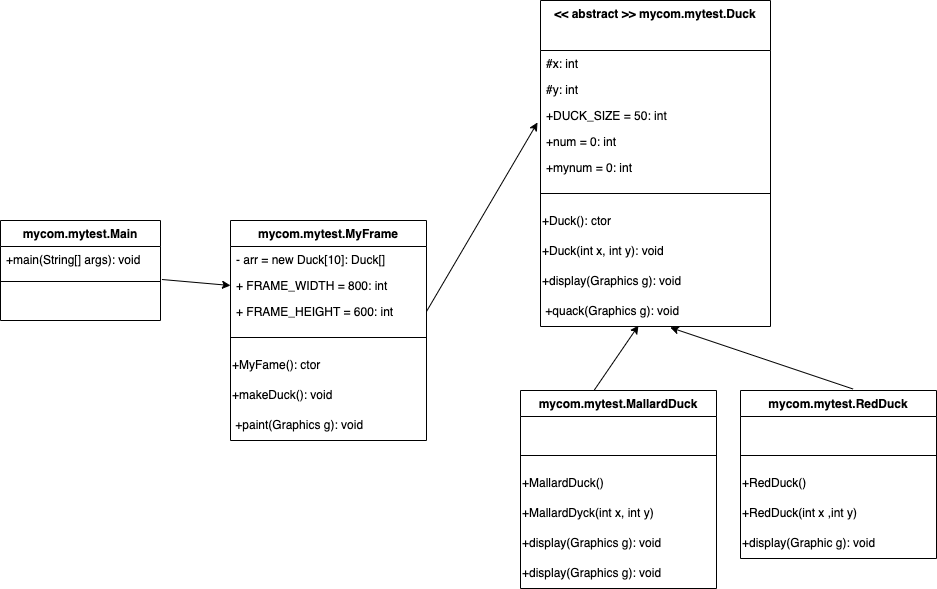

The diagram above was exported from draw.io. Its source (the exported page's mxGraphModel, read from the mxfile embedded in the PNG):
<mxGraphModel dx="925" dy="1483" grid="1" gridSize="10" guides="1" tooltips="1" connect="1" arrows="1" fold="1" page="1" pageScale="1" pageWidth="827" pageHeight="1169" math="0" shadow="0">
  <root>
    <mxCell id="0" />
    <mxCell id="1" parent="0" />
    <mxCell id="2" value="mycom.mytest.Main" style="swimlane;fontStyle=1;align=center;verticalAlign=top;childLayout=stackLayout;horizontal=1;startSize=26;horizontalStack=0;resizeParent=1;resizeParentMax=0;resizeLast=0;collapsible=1;marginBottom=0;" vertex="1" parent="1">
      <mxGeometry x="50" y="170" width="160" height="100" as="geometry" />
    </mxCell>
    <mxCell id="3" value="+main(String[] args): void" style="text;strokeColor=none;fillColor=none;align=left;verticalAlign=top;spacingLeft=4;spacingRight=4;overflow=hidden;rotatable=0;points=[[0,0.5],[1,0.5]];portConstraint=eastwest;" vertex="1" parent="2">
      <mxGeometry y="26" width="160" height="26" as="geometry" />
    </mxCell>
    <mxCell id="4" value="" style="line;strokeWidth=1;fillColor=none;align=left;verticalAlign=middle;spacingTop=-1;spacingLeft=3;spacingRight=3;rotatable=0;labelPosition=right;points=[];portConstraint=eastwest;strokeColor=inherit;" vertex="1" parent="2">
      <mxGeometry y="52" width="160" height="18" as="geometry" />
    </mxCell>
    <mxCell id="6" value="&amp;nbsp; &amp;nbsp;" style="text;html=1;align=center;verticalAlign=middle;resizable=0;points=[];autosize=1;strokeColor=none;fillColor=none;" vertex="1" parent="2">
      <mxGeometry y="70" width="160" height="30" as="geometry" />
    </mxCell>
    <mxCell id="9" value="mycom.mytest.MyFrame" style="swimlane;fontStyle=1;align=center;verticalAlign=top;childLayout=stackLayout;horizontal=1;startSize=26;horizontalStack=0;resizeParent=1;resizeParentMax=0;resizeLast=0;collapsible=1;marginBottom=0;" vertex="1" parent="1">
      <mxGeometry x="280" y="170" width="196" height="220" as="geometry" />
    </mxCell>
    <mxCell id="10" value="- arr = new Duck[10]: Duck[]" style="text;strokeColor=none;fillColor=none;align=left;verticalAlign=top;spacingLeft=4;spacingRight=4;overflow=hidden;rotatable=0;points=[[0,0.5],[1,0.5]];portConstraint=eastwest;" vertex="1" parent="9">
      <mxGeometry y="26" width="196" height="26" as="geometry" />
    </mxCell>
    <mxCell id="13" value="+ FRAME_WIDTH = 800: int" style="text;strokeColor=none;fillColor=none;align=left;verticalAlign=top;spacingLeft=4;spacingRight=4;overflow=hidden;rotatable=0;points=[[0,0.5],[1,0.5]];portConstraint=eastwest;" vertex="1" parent="9">
      <mxGeometry y="52" width="196" height="26" as="geometry" />
    </mxCell>
    <mxCell id="15" value="+ FRAME_HEIGHT = 600: int" style="text;strokeColor=none;fillColor=none;align=left;verticalAlign=top;spacingLeft=4;spacingRight=4;overflow=hidden;rotatable=0;points=[[0,0.5],[1,0.5]];portConstraint=eastwest;" vertex="1" parent="9">
      <mxGeometry y="78" width="196" height="26" as="geometry" />
    </mxCell>
    <mxCell id="11" value="" style="line;strokeWidth=1;fillColor=none;align=left;verticalAlign=middle;spacingTop=-1;spacingLeft=3;spacingRight=3;rotatable=0;labelPosition=right;points=[];portConstraint=eastwest;strokeColor=inherit;" vertex="1" parent="9">
      <mxGeometry y="104" width="196" height="26" as="geometry" />
    </mxCell>
    <mxCell id="18" value="+MyFame(): ctor" style="text;html=1;align=left;verticalAlign=middle;resizable=0;points=[];autosize=1;strokeColor=none;fillColor=none;" vertex="1" parent="9">
      <mxGeometry y="130" width="196" height="30" as="geometry" />
    </mxCell>
    <mxCell id="20" value="+makeDuck(): void" style="text;html=1;align=left;verticalAlign=middle;resizable=0;points=[];autosize=1;strokeColor=none;fillColor=none;" vertex="1" parent="9">
      <mxGeometry y="160" width="196" height="30" as="geometry" />
    </mxCell>
    <mxCell id="12" value="&amp;nbsp;+paint(Graphics g): void&amp;nbsp;&amp;nbsp;" style="text;html=1;align=left;verticalAlign=middle;resizable=0;points=[];autosize=1;strokeColor=none;fillColor=none;" vertex="1" parent="9">
      <mxGeometry y="190" width="196" height="30" as="geometry" />
    </mxCell>
    <mxCell id="21" value="&lt;&lt; abstract &gt;&gt; mycom.mytest.Duck" style="swimlane;fontStyle=1;align=center;verticalAlign=top;childLayout=stackLayout;horizontal=1;startSize=50;horizontalStack=0;resizeParent=1;resizeParentMax=0;resizeLast=0;collapsible=1;marginBottom=0;" vertex="1" parent="1">
      <mxGeometry x="590" y="-50" width="230" height="326" as="geometry" />
    </mxCell>
    <mxCell id="22" value="#x: int" style="text;strokeColor=none;fillColor=none;align=left;verticalAlign=top;spacingLeft=4;spacingRight=4;overflow=hidden;rotatable=0;points=[[0,0.5],[1,0.5]];portConstraint=eastwest;" vertex="1" parent="21">
      <mxGeometry y="50" width="230" height="26" as="geometry" />
    </mxCell>
    <mxCell id="49" value="#y: int" style="text;strokeColor=none;fillColor=none;align=left;verticalAlign=top;spacingLeft=4;spacingRight=4;overflow=hidden;rotatable=0;points=[[0,0.5],[1,0.5]];portConstraint=eastwest;" vertex="1" parent="21">
      <mxGeometry y="76" width="230" height="26" as="geometry" />
    </mxCell>
    <mxCell id="23" value="+DUCK_SIZE = 50: int" style="text;strokeColor=none;fillColor=none;align=left;verticalAlign=top;spacingLeft=4;spacingRight=4;overflow=hidden;rotatable=0;points=[[0,0.5],[1,0.5]];portConstraint=eastwest;" vertex="1" parent="21">
      <mxGeometry y="102" width="230" height="26" as="geometry" />
    </mxCell>
    <mxCell id="24" value="+num = 0: int" style="text;strokeColor=none;fillColor=none;align=left;verticalAlign=top;spacingLeft=4;spacingRight=4;overflow=hidden;rotatable=0;points=[[0,0.5],[1,0.5]];portConstraint=eastwest;" vertex="1" parent="21">
      <mxGeometry y="128" width="230" height="26" as="geometry" />
    </mxCell>
    <mxCell id="50" value="+mynum = 0: int" style="text;strokeColor=none;fillColor=none;align=left;verticalAlign=top;spacingLeft=4;spacingRight=4;overflow=hidden;rotatable=0;points=[[0,0.5],[1,0.5]];portConstraint=eastwest;" vertex="1" parent="21">
      <mxGeometry y="154" width="230" height="26" as="geometry" />
    </mxCell>
    <mxCell id="25" value="" style="line;strokeWidth=1;fillColor=none;align=left;verticalAlign=middle;spacingTop=-1;spacingLeft=3;spacingRight=3;rotatable=0;labelPosition=right;points=[];portConstraint=eastwest;strokeColor=inherit;" vertex="1" parent="21">
      <mxGeometry y="180" width="230" height="26" as="geometry" />
    </mxCell>
    <mxCell id="26" value="+Duck(): ctor" style="text;html=1;align=left;verticalAlign=middle;resizable=0;points=[];autosize=1;strokeColor=none;fillColor=none;" vertex="1" parent="21">
      <mxGeometry y="206" width="230" height="30" as="geometry" />
    </mxCell>
    <mxCell id="51" value="+Duck(int x, int y): void" style="text;html=1;align=left;verticalAlign=middle;resizable=0;points=[];autosize=1;strokeColor=none;fillColor=none;" vertex="1" parent="21">
      <mxGeometry y="236" width="230" height="30" as="geometry" />
    </mxCell>
    <mxCell id="27" value="+display(Graphics g): void" style="text;html=1;align=left;verticalAlign=middle;resizable=0;points=[];autosize=1;strokeColor=none;fillColor=none;" vertex="1" parent="21">
      <mxGeometry y="266" width="230" height="30" as="geometry" />
    </mxCell>
    <mxCell id="28" value="&amp;nbsp;+quack(Graphics g): void&amp;nbsp;&amp;nbsp;" style="text;html=1;align=left;verticalAlign=middle;resizable=0;points=[];autosize=1;strokeColor=none;fillColor=none;" vertex="1" parent="21">
      <mxGeometry y="296" width="230" height="30" as="geometry" />
    </mxCell>
    <mxCell id="29" value="mycom.mytest.MallardDuck" style="swimlane;fontStyle=1;align=center;verticalAlign=top;childLayout=stackLayout;horizontal=1;startSize=26;horizontalStack=0;resizeParent=1;resizeParentMax=0;resizeLast=0;collapsible=1;marginBottom=0;" vertex="1" parent="1">
      <mxGeometry x="570" y="340" width="196" height="198" as="geometry" />
    </mxCell>
    <mxCell id="30" value=" " style="text;strokeColor=none;fillColor=none;align=left;verticalAlign=top;spacingLeft=4;spacingRight=4;overflow=hidden;rotatable=0;points=[[0,0.5],[1,0.5]];portConstraint=eastwest;" vertex="1" parent="29">
      <mxGeometry y="26" width="196" height="26" as="geometry" />
    </mxCell>
    <mxCell id="33" value="" style="line;strokeWidth=1;fillColor=none;align=left;verticalAlign=middle;spacingTop=-1;spacingLeft=3;spacingRight=3;rotatable=0;labelPosition=right;points=[];portConstraint=eastwest;strokeColor=inherit;" vertex="1" parent="29">
      <mxGeometry y="52" width="196" height="26" as="geometry" />
    </mxCell>
    <mxCell id="34" value="+MallardDuck()" style="text;html=1;align=left;verticalAlign=middle;resizable=0;points=[];autosize=1;strokeColor=none;fillColor=none;" vertex="1" parent="29">
      <mxGeometry y="78" width="196" height="30" as="geometry" />
    </mxCell>
    <mxCell id="35" value="+MallardDyck(int x, int y)" style="text;html=1;align=left;verticalAlign=middle;resizable=0;points=[];autosize=1;strokeColor=none;fillColor=none;" vertex="1" parent="29">
      <mxGeometry y="108" width="196" height="30" as="geometry" />
    </mxCell>
    <mxCell id="36" value="+display(Graphics g): void" style="text;html=1;align=left;verticalAlign=middle;resizable=0;points=[];autosize=1;strokeColor=none;fillColor=none;" vertex="1" parent="29">
      <mxGeometry y="138" width="196" height="30" as="geometry" />
    </mxCell>
    <mxCell id="52" value="+display(Graphics g): void" style="text;html=1;align=left;verticalAlign=middle;resizable=0;points=[];autosize=1;strokeColor=none;fillColor=none;" vertex="1" parent="29">
      <mxGeometry y="168" width="196" height="30" as="geometry" />
    </mxCell>
    <mxCell id="37" value="mycom.mytest.RedDuck" style="swimlane;fontStyle=1;align=center;verticalAlign=top;childLayout=stackLayout;horizontal=1;startSize=26;horizontalStack=0;resizeParent=1;resizeParentMax=0;resizeLast=0;collapsible=1;marginBottom=0;" vertex="1" parent="1">
      <mxGeometry x="790" y="340" width="196" height="168" as="geometry" />
    </mxCell>
    <mxCell id="40" value=" " style="text;strokeColor=none;fillColor=none;align=left;verticalAlign=top;spacingLeft=4;spacingRight=4;overflow=hidden;rotatable=0;points=[[0,0.5],[1,0.5]];portConstraint=eastwest;" vertex="1" parent="37">
      <mxGeometry y="26" width="196" height="26" as="geometry" />
    </mxCell>
    <mxCell id="41" value="" style="line;strokeWidth=1;fillColor=none;align=left;verticalAlign=middle;spacingTop=-1;spacingLeft=3;spacingRight=3;rotatable=0;labelPosition=right;points=[];portConstraint=eastwest;strokeColor=inherit;" vertex="1" parent="37">
      <mxGeometry y="52" width="196" height="26" as="geometry" />
    </mxCell>
    <mxCell id="42" value="+RedDuck()" style="text;html=1;align=left;verticalAlign=middle;resizable=0;points=[];autosize=1;strokeColor=none;fillColor=none;" vertex="1" parent="37">
      <mxGeometry y="78" width="196" height="30" as="geometry" />
    </mxCell>
    <mxCell id="43" value="+RedDuck(int x ,int y)" style="text;html=1;align=left;verticalAlign=middle;resizable=0;points=[];autosize=1;strokeColor=none;fillColor=none;" vertex="1" parent="37">
      <mxGeometry y="108" width="196" height="30" as="geometry" />
    </mxCell>
    <mxCell id="44" value="+display(Graphic g): void" style="text;html=1;align=left;verticalAlign=middle;resizable=0;points=[];autosize=1;strokeColor=none;fillColor=none;" vertex="1" parent="37">
      <mxGeometry y="138" width="196" height="30" as="geometry" />
    </mxCell>
    <mxCell id="45" value="" style="endArrow=classic;html=1;rounded=0;entryX=0;entryY=0.5;entryDx=0;entryDy=0;exitX=1.009;exitY=0.389;exitDx=0;exitDy=0;exitPerimeter=0;" edge="1" parent="1" source="4" target="13">
      <mxGeometry width="50" height="50" relative="1" as="geometry">
        <mxPoint x="420" y="320" as="sourcePoint" />
        <mxPoint x="470" y="270" as="targetPoint" />
        <Array as="points" />
      </mxGeometry>
    </mxCell>
    <mxCell id="46" value="" style="endArrow=classic;html=1;rounded=0;exitX=1;exitY=0.5;exitDx=0;exitDy=0;entryX=-0.013;entryY=0.769;entryDx=0;entryDy=0;entryPerimeter=0;" edge="1" parent="1" source="15" target="23">
      <mxGeometry width="50" height="50" relative="1" as="geometry">
        <mxPoint x="590" y="390" as="sourcePoint" />
        <mxPoint x="640" y="340" as="targetPoint" />
      </mxGeometry>
    </mxCell>
    <mxCell id="47" value="" style="endArrow=classic;html=1;rounded=0;entryX=0.426;entryY=0.967;entryDx=0;entryDy=0;entryPerimeter=0;exitX=0.375;exitY=0;exitDx=0;exitDy=0;exitPerimeter=0;" edge="1" parent="1" source="29" target="28">
      <mxGeometry width="50" height="50" relative="1" as="geometry">
        <mxPoint x="590" y="390" as="sourcePoint" />
        <mxPoint x="640" y="340" as="targetPoint" />
      </mxGeometry>
    </mxCell>
    <mxCell id="48" value="" style="endArrow=classic;html=1;rounded=0;exitX=0.574;exitY=-0.009;exitDx=0;exitDy=0;exitPerimeter=0;entryX=0.564;entryY=1.033;entryDx=0;entryDy=0;entryPerimeter=0;" edge="1" parent="1" source="37" target="28">
      <mxGeometry width="50" height="50" relative="1" as="geometry">
        <mxPoint x="653.5" y="350" as="sourcePoint" />
        <mxPoint x="703.4960000000001" y="289.01" as="targetPoint" />
      </mxGeometry>
    </mxCell>
  </root>
</mxGraphModel>